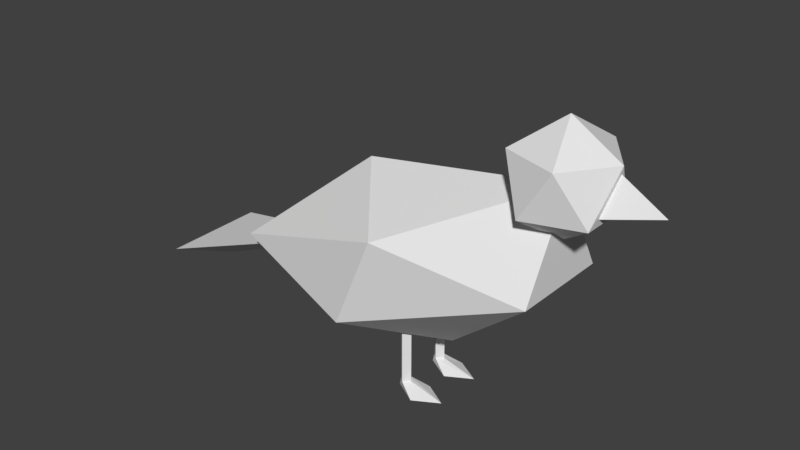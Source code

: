 # Source: Bird.blend  (saved by Blender 2.79.0; exported with 4.5.12 LTS)
import bpy
from mathutils import Matrix  # noqa: F401  (used for matrix-valued properties, if any)

bpy.ops.wm.read_factory_settings(use_empty=True)
scene = bpy.context.scene
scene.name = 'Scene'

# ---- collections
col_collection_1 = bpy.data.collections.new('Collection 1'); scene.collection.children.link(col_collection_1)

# ---- world
world_world = bpy.data.worlds.new('World'); scene.world = world_world
world_world.color = (0.05088, 0.05088, 0.05088)
world_world.use_sun_shadow = False
world_world.sun_shadow_jitter_overblur = 0.0
world_world.cycles.sampling_method = 'MANUAL'

# ---- meshes
me_cone = bpy.data.meshes.new('Cone')
me_cone.from_pydata([(0.5648, 0.05992, 0.7153), (0.557, -0.05542, 0.7153), (0.5727, 0.00162, 0.8236), (0.7114, -0.000576, 0.7428)], [], [(0, 3, 1), (0, 1, 2), (1, 3, 2), (2, 3, 0)])
_uv = me_cone.uv_layers.new(name='UVMap')
_uv.uv.foreach_set('vector', [0.25, 0.49, 0.25, 0.25, 0.4578, 0.13, 0.75, 0.49, 0.9578, 0.13, 0.5422, 0.13, 0.4578, 0.13, 0.25, 0.25, 0.04215, 0.13, 0.04215, 0.13, 0.25, 0.25, 0.25, 0.49])
me_cone.use_remesh_fix_poles = True
me_cone.use_remesh_preserve_attributes = False
me_cone.use_mirror_x = True
me_cone.update()
me_cone_001 = bpy.data.meshes.new('Cone.001')
me_cone_001.from_pydata([(-0.8849, -0.1716, 0.1876), (-0.8877, 0.1606, 0.1914), (-0.8016, -0.003102, 0.1361), (-0.2311, 0.0141, 0.3765)], [], [(0, 3, 1), (0, 1, 2), (1, 3, 2), (2, 3, 0)])
_uv = me_cone_001.uv_layers.new(name='UVMap')
_uv.uv.foreach_set('vector', [0.25, 0.49, 0.25, 0.25, 0.4578, 0.13, 0.75, 0.49, 0.9578, 0.13, 0.5422, 0.13, 0.4578, 0.13, 0.25, 0.25, 0.04215, 0.13, 0.04215, 0.13, 0.25, 0.25, 0.25, 0.49])
me_cone_001.use_remesh_fix_poles = True
me_cone_001.use_remesh_preserve_attributes = False
me_cone_001.use_mirror_x = True
me_cone_001.update()
me_cylinder = bpy.data.meshes.new('Cylinder')
me_cylinder.from_pydata([(-3.035e-08, -0.09633, 0.0274), (-3.035e-08, -0.09633, 0.2073), (-0.01853, -0.0778, 0.0274), (-0.01853, -0.0778, 0.2073), (-2.873e-08, -0.05926, 0.0274), (-2.873e-08, -0.05926, 0.2073), (0.01853, -0.0778, 0.0274), (0.01853, -0.0778, 0.2073), (0.0528, -0.1224, 0.0006278), (-0.02413, -0.0778, 0.0006278), (0.0528, -0.03322, 0.0006278), (0.1297, -0.0778, 0.0006278)], [], [(0, 1, 3, 2), (2, 3, 5, 4), (3, 1, 7, 5), (4, 5, 7, 6), (6, 7, 1, 0), (4, 6, 11, 10), (8, 9, 10, 11), (6, 0, 8, 11), (2, 4, 10, 9), (0, 2, 9, 8)])
_uv = me_cylinder.uv_layers.new(name='UVMap')
_uv.uv.foreach_set('vector', [1.0, 0.5, 1.0, 1.0, 0.75, 1.0, 0.75, 0.5, 0.75, 0.5, 0.75, 1.0, 0.5, 1.0, 0.5, 0.5, 0.49, 0.25, 0.25, 0.49, 0.01, 0.25, 0.25, 0.01, 0.5, 0.5, 0.5, 1.0, 0.25, 1.0, 0.25, 0.5, 0.25, 0.5, 0.25, 1.0, 0.0, 1.0, 0.0, 0.5, 0.5, 0.5, 0.25, 0.5, 0.25, 0.5, 0.5, 0.5, 0.75, 0.49, 0.99, 0.25, 0.75, 0.01, 0.51, 0.25, 0.25, 0.5, 0.0, 0.5, 0.0, 0.5, 0.25, 0.5, 0.75, 0.5, 0.5, 0.5, 0.5, 0.5, 0.75, 0.5, 1.0, 0.5, 0.75, 0.5, 0.75, 0.5, 1.0, 0.5])
me_cylinder.use_remesh_fix_poles = True
me_cylinder.use_remesh_preserve_attributes = False
me_cylinder.use_mirror_x = True
me_cylinder.update()
me_icosphere = bpy.data.meshes.new('Icosphere')
me_icosphere.from_pydata([(0.1048, 0.0, 0.1633), (0.4415, -0.1577, 0.4658), (-0.1039, -0.2552, 0.2624), (-0.441, 0.0, 0.2015), (-0.1039, 0.2552, 0.2624), (0.4415, 0.1577, 0.4658), (0.01717, -0.2552, 0.5513), (-0.5394, -0.1577, 0.3539), (-0.5394, 0.1577, 0.3539), (0.01717, 0.2552, 0.5513), (0.441, 0.0, 0.752), (-0.1915, 0.0, 0.6504)], [], [(0, 1, 2), (1, 0, 5), (0, 2, 3), (0, 3, 4), (0, 4, 5), (1, 5, 10), (2, 1, 6), (3, 2, 7), (4, 3, 8), (5, 4, 9), (1, 10, 6), (2, 6, 7), (3, 7, 8), (4, 8, 9), (5, 9, 10), (6, 10, 11), (7, 6, 11), (8, 7, 11), (9, 8, 11), (10, 9, 11)])
_uv = me_icosphere.uv_layers.new(name='UVMap')
_uv.uv.foreach_set('vector', [0.1818, 0.0, 0.2727, 0.1575, 0.09091, 0.1575, 0.2727, 0.1575, 0.3636, 0.0, 0.4545, 0.1575, 0.9091, 0.0, 1.0, 0.1575, 0.8182, 0.1575, 0.7273, 0.0, 0.8182, 0.1575, 0.6364, 0.1575, 0.5455, 0.0, 0.6364, 0.1575, 0.4545, 0.1575, 0.2727, 0.1575, 0.4545, 0.1575, 0.3636, 0.3149, 0.09091, 0.1575, 0.2727, 0.1575, 0.1818, 0.3149, 0.8182, 0.1575, 1.0, 0.1575, 0.9091, 0.3149, 0.6364, 0.1575, 0.8182, 0.1575, 0.7273, 0.3149, 0.4545, 0.1575, 0.6364, 0.1575, 0.5455, 0.3149, 0.2727, 0.1575, 0.3636, 0.3149, 0.1818, 0.3149, 0.09091, 0.1575, 0.1818, 0.3149, 0.0, 0.3149, 0.8182, 0.1575, 0.9091, 0.3149, 0.7273, 0.3149, 0.6364, 0.1575, 0.7273, 0.3149, 0.5455, 0.3149, 0.4545, 0.1575, 0.5455, 0.3149, 0.3636, 0.3149, 0.1818, 0.3149, 0.3636, 0.3149, 0.2727, 0.4724, 0.0, 0.3149, 0.1818, 0.3149, 0.09091, 0.4724, 0.7273, 0.3149, 0.9091, 0.3149, 0.8182, 0.4724, 0.5455, 0.3149, 0.7273, 0.3149, 0.6364, 0.4724, 0.3636, 0.3149, 0.5455, 0.3149, 0.4545, 0.4724])
me_icosphere.use_remesh_fix_poles = True
me_icosphere.use_remesh_preserve_attributes = False
me_icosphere.use_mirror_x = True
me_icosphere.update()
me_icosphere_001 = bpy.data.meshes.new('Icosphere.001')
me_icosphere_001.from_pydata([(0.4357, -0.0007911, 0.5996), (0.5571, -0.08901, 0.6923), (0.3893, -0.1435, 0.6923), (0.2856, -0.0007911, 0.6923), (0.3893, 0.1419, 0.6923), (0.5571, 0.08743, 0.6923), (0.4821, -0.1435, 0.8424), (0.3143, -0.08901, 0.8424), (0.3143, 0.08743, 0.8424), (0.4821, 0.1419, 0.8424), (0.5858, -0.0007911, 0.8424), (0.4357, -0.0007911, 0.9352)], [], [(0, 1, 2), (1, 0, 5), (0, 2, 3), (0, 3, 4), (0, 4, 5), (1, 5, 10), (2, 1, 6), (3, 2, 7), (4, 3, 8), (5, 4, 9), (1, 10, 6), (2, 6, 7), (3, 7, 8), (4, 8, 9), (5, 9, 10), (6, 10, 11), (7, 6, 11), (8, 7, 11), (9, 8, 11), (10, 9, 11)])
_uv = me_icosphere_001.uv_layers.new(name='UVMap')
_uv.uv.foreach_set('vector', [0.1818, 0.0, 0.2727, 0.1575, 0.09091, 0.1575, 0.2727, 0.1575, 0.3636, 0.0, 0.4545, 0.1575, 0.9091, 0.0, 1.0, 0.1575, 0.8182, 0.1575, 0.7273, 0.0, 0.8182, 0.1575, 0.6364, 0.1575, 0.5455, 0.0, 0.6364, 0.1575, 0.4545, 0.1575, 0.2727, 0.1575, 0.4545, 0.1575, 0.3636, 0.3149, 0.09091, 0.1575, 0.2727, 0.1575, 0.1818, 0.3149, 0.8182, 0.1575, 1.0, 0.1575, 0.9091, 0.3149, 0.6364, 0.1575, 0.8182, 0.1575, 0.7273, 0.3149, 0.4545, 0.1575, 0.6364, 0.1575, 0.5455, 0.3149, 0.2727, 0.1575, 0.3636, 0.3149, 0.1818, 0.3149, 0.09091, 0.1575, 0.1818, 0.3149, 0.0, 0.3149, 0.8182, 0.1575, 0.9091, 0.3149, 0.7273, 0.3149, 0.6364, 0.1575, 0.7273, 0.3149, 0.5455, 0.3149, 0.4545, 0.1575, 0.5455, 0.3149, 0.3636, 0.3149, 0.1818, 0.3149, 0.3636, 0.3149, 0.2727, 0.4724, 0.0, 0.3149, 0.1818, 0.3149, 0.09091, 0.4724, 0.7273, 0.3149, 0.9091, 0.3149, 0.8182, 0.4724, 0.5455, 0.3149, 0.7273, 0.3149, 0.6364, 0.4724, 0.3636, 0.3149, 0.5455, 0.3149, 0.4545, 0.4724])
me_icosphere_001.use_remesh_fix_poles = True
me_icosphere_001.use_remesh_preserve_attributes = False
me_icosphere_001.use_mirror_x = True
me_icosphere_001.update()

# ---- objects
ob_cone = bpy.data.objects.new('Cone', me_cone)
ob_cone_001 = bpy.data.objects.new('Cone.001', me_cone_001)
ob_cylinder = bpy.data.objects.new('Cylinder', me_cylinder)
ob_icosphere = bpy.data.objects.new('Icosphere', me_icosphere)
ob_icosphere_001 = bpy.data.objects.new('Icosphere.001', me_icosphere_001)

# ---- transforms, parenting, visibility, modifiers, constraints
ob_cone.location = (0.0, 0.0, 0.0)
ob_cone.lineart.crease_threshold = 0.0
ob_cone.use_mesh_mirror_x = True
ob_cone_001.location = (0.0, 0.0, 0.0)
ob_cone_001.lineart.crease_threshold = 0.0
ob_cone_001.use_mesh_mirror_x = True
ob_cylinder.location = (0.0, 0.0, 0.0)
ob_cylinder.lineart.crease_threshold = 0.0
ob_cylinder.use_mesh_mirror_x = True
_m = ob_cylinder.modifiers.new('Mirror', 'MIRROR')
_m.use_axis = (False, True, False)
ob_icosphere.location = (0.0, 0.0, 0.0)
ob_icosphere.lineart.crease_threshold = 0.0
ob_icosphere.use_mesh_mirror_x = True
ob_icosphere_001.location = (0.0, 0.0, 0.0)
ob_icosphere_001.lineart.crease_threshold = 0.0
ob_icosphere_001.use_mesh_mirror_x = True

# ---- collection membership
col_collection_1.objects.link(ob_cone)
col_collection_1.objects.link(ob_cone_001)
col_collection_1.objects.link(ob_cylinder)
col_collection_1.objects.link(ob_icosphere)
col_collection_1.objects.link(ob_icosphere_001)

# ---- scene / render settings (as saved in the file)
scene.frame_start = 1; scene.frame_end = 250; scene.frame_set(1)
scene.render.engine = 'BLENDER_EEVEE_NEXT'
scene.render.resolution_percentage = 50
scene.render.dither_intensity = 0.0
scene.cycles.use_denoising = False
scene.cycles.samples = 128
scene.cycles.sampling_pattern = 'TABULATED_SOBOL'
scene.cycles.use_adaptive_sampling = False
scene.cycles.use_light_tree = False
scene.cycles.blur_glossy = 0.0
scene.cycles.sample_clamp_indirect = 0.0
scene.view_settings.view_transform = 'Standard'
bpy.context.view_layer.update()

# ---- added for rendering (the .blend has no active camera and no usable light): camera, sun
cam_auto = bpy.data.cameras.new('AutoCamera')
cam_auto.lens = 50.0
cam_auto.sensor_width = 36.0
cam_auto.clip_end = 1000.0
ob_auto_camera = bpy.data.objects.new('AutoCamera', cam_auto)
scene.collection.objects.link(ob_auto_camera)
ob_auto_camera.location = (1.68937, -2.13301, 1.88991)
ob_auto_camera.rotation_euler = (1.09748, -7.21219e-08, 0.694738)
scene.camera = ob_auto_camera
light_auto_sun = bpy.data.lights.new('AutoSun', 'SUN')
light_auto_sun.energy = 3.0
light_auto_sun.angle = 0.0523599
ob_auto_sun = bpy.data.objects.new('AutoSun', light_auto_sun)
scene.collection.objects.link(ob_auto_sun)
ob_auto_sun.rotation_euler = (0.872665, 0.174533, 0.523599)
bpy.context.view_layer.update()
